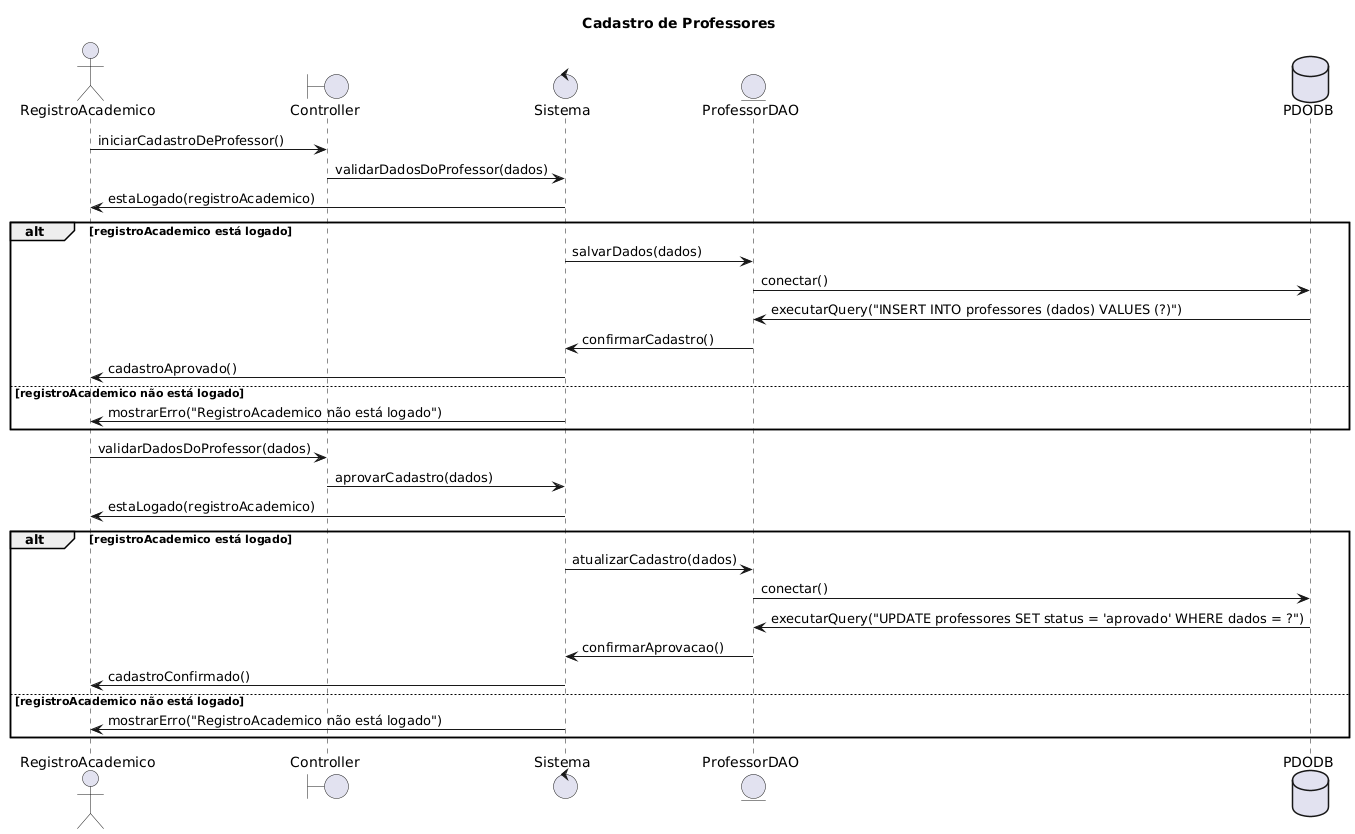

The diagram above was rendered by PlantUML. Its source (embedded in the PNG):
@startuml
title Cadastro de Professores
actor RegistroAcademico
boundary Controller
control Sistema
entity ProfessorDAO
database PDODB

RegistroAcademico -> Controller: iniciarCadastroDeProfessor()
Controller -> Sistema: validarDadosDoProfessor(dados)
Sistema -> RegistroAcademico: estaLogado(registroAcademico)
alt registroAcademico está logado
    Sistema -> ProfessorDAO: salvarDados(dados)
    ProfessorDAO -> PDODB: conectar()
    PDODB -> ProfessorDAO: executarQuery("INSERT INTO professores (dados) VALUES (?)")
    ProfessorDAO -> Sistema: confirmarCadastro()
    Sistema -> RegistroAcademico: cadastroAprovado()
else registroAcademico não está logado
    Sistema -> RegistroAcademico: mostrarErro("RegistroAcademico não está logado")
end

RegistroAcademico -> Controller: validarDadosDoProfessor(dados)
Controller -> Sistema: aprovarCadastro(dados)
Sistema -> RegistroAcademico: estaLogado(registroAcademico)
alt registroAcademico está logado
    Sistema -> ProfessorDAO: atualizarCadastro(dados)
    ProfessorDAO -> PDODB: conectar()
    PDODB -> ProfessorDAO: executarQuery("UPDATE professores SET status = 'aprovado' WHERE dados = ?")
    ProfessorDAO -> Sistema: confirmarAprovacao()
    Sistema -> RegistroAcademico: cadastroConfirmado()
else registroAcademico não está logado
    Sistema -> RegistroAcademico: mostrarErro("RegistroAcademico não está logado")
end
@enduml